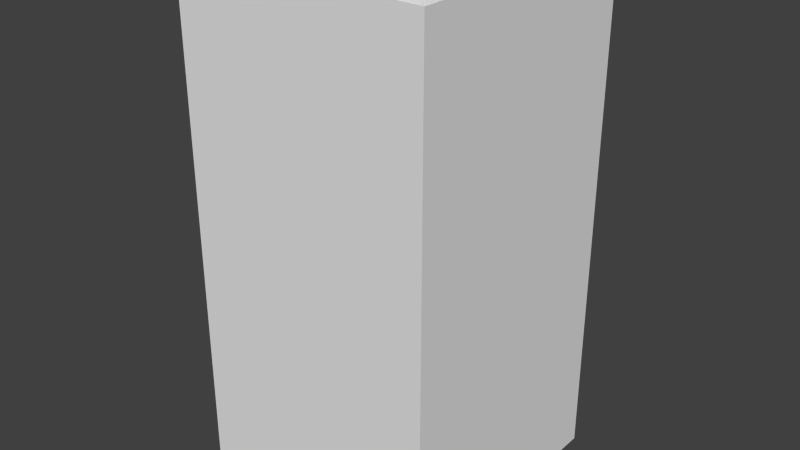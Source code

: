 # Source: Building3.blend  (saved by Blender 2.72.0; exported with 4.5.12 LTS)
import bpy
from mathutils import Matrix  # noqa: F401  (used for matrix-valued properties, if any)

bpy.ops.wm.read_factory_settings(use_empty=True)
scene = bpy.context.scene
scene.name = 'Scene'

# ---- collections
col_collection_1 = bpy.data.collections.new('Collection 1'); scene.collection.children.link(col_collection_1)

# ---- world
world_world = bpy.data.worlds.new('World'); scene.world = world_world
world_world.color = (0.05088, 0.05088, 0.05088)
world_world.use_sun_shadow = False
world_world.sun_shadow_jitter_overblur = 0.0
world_world.cycles.sampling_method = 'MANUAL'
world_world.cycles.sample_map_resolution = 256

# ---- meshes
me_cube = bpy.data.meshes.new('Cube')
me_cube.from_pydata([(7.5, 8.023e-05, -7.5), (7.5, -8.202e-05, 7.5), (-7.5, -8.201e-05, 7.5), (-7.5, 8.023e-05, -7.5), (7.5, 30.0, -7.5), (7.5, 30.0, 7.5), (-7.5, 30.0, 7.5), (-7.5, 30.0, -7.5)], [], [(4, 5, 1, 0), (5, 6, 2, 1), (6, 7, 3, 2), (7, 4, 0, 3)])
_uv = me_cube.uv_layers.new(name='UVMap')
_uv.uv.foreach_set('vector', [0.5, 0.0, 1.0, 0.0, 1.0, 0.5, 0.5, 0.5, 0.0, 0.0, 0.5, 0.0, 0.5, 0.5, 8.941e-08, 0.5, 1.0, 1.0, 0.5, 1.0, 0.5, 0.5, 1.0, 0.5, 0.5, 1.0, 0.0, 1.0, 0.0, 0.5, 0.5, 0.5])
me_cube.use_remesh_preserve_volume = False
me_cube.use_remesh_preserve_attributes = False
me_cube.use_mirror_vertex_groups = False
me_cube.update()

# ---- objects
ob_buildinglarge = bpy.data.objects.new('BuildingLarge', me_cube)

# ---- transforms, parenting, visibility, modifiers, constraints
ob_buildinglarge.location = (0.0, 0.0, 0.0)
ob_buildinglarge.rotation_euler = (1.571, -0.0, -3.142)
ob_buildinglarge.lineart.crease_threshold = 0.0

# ---- collection membership
col_collection_1.objects.link(ob_buildinglarge)

# ---- scene / render settings (as saved in the file)
scene.frame_start = 1; scene.frame_end = 250; scene.frame_set(3)
scene.render.engine = 'BLENDER_EEVEE_NEXT'
scene.render.resolution_percentage = 50
scene.render.dither_intensity = 0.0
scene.cycles.use_denoising = False
scene.cycles.samples = 10
scene.cycles.sampling_pattern = 'TABULATED_SOBOL'
scene.cycles.light_sampling_threshold = 0.0
scene.cycles.use_adaptive_sampling = False
scene.cycles.use_light_tree = False
scene.cycles.blur_glossy = 0.0
scene.cycles.pixel_filter_type = 'GAUSSIAN'
scene.cycles.sample_clamp_indirect = 0.0
scene.view_settings.view_transform = 'Standard'
bpy.context.view_layer.update()

# ---- added for rendering (the .blend has no active camera and no usable light): camera, sun
cam_auto = bpy.data.cameras.new('AutoCamera')
cam_auto.lens = 50.0
cam_auto.sensor_width = 36.0
cam_auto.clip_end = 1000.0
ob_auto_camera = bpy.data.objects.new('AutoCamera', cam_auto)
scene.collection.objects.link(ob_auto_camera)
ob_auto_camera.location = (33.9954, -40.7944, 42.1963)
ob_auto_camera.rotation_euler = (1.09748, -7.21219e-08, 0.694738)
scene.camera = ob_auto_camera
light_auto_sun = bpy.data.lights.new('AutoSun', 'SUN')
light_auto_sun.energy = 3.0
light_auto_sun.angle = 0.0523599
ob_auto_sun = bpy.data.objects.new('AutoSun', light_auto_sun)
scene.collection.objects.link(ob_auto_sun)
ob_auto_sun.rotation_euler = (0.872665, 0.174533, 0.523599)
bpy.context.view_layer.update()
